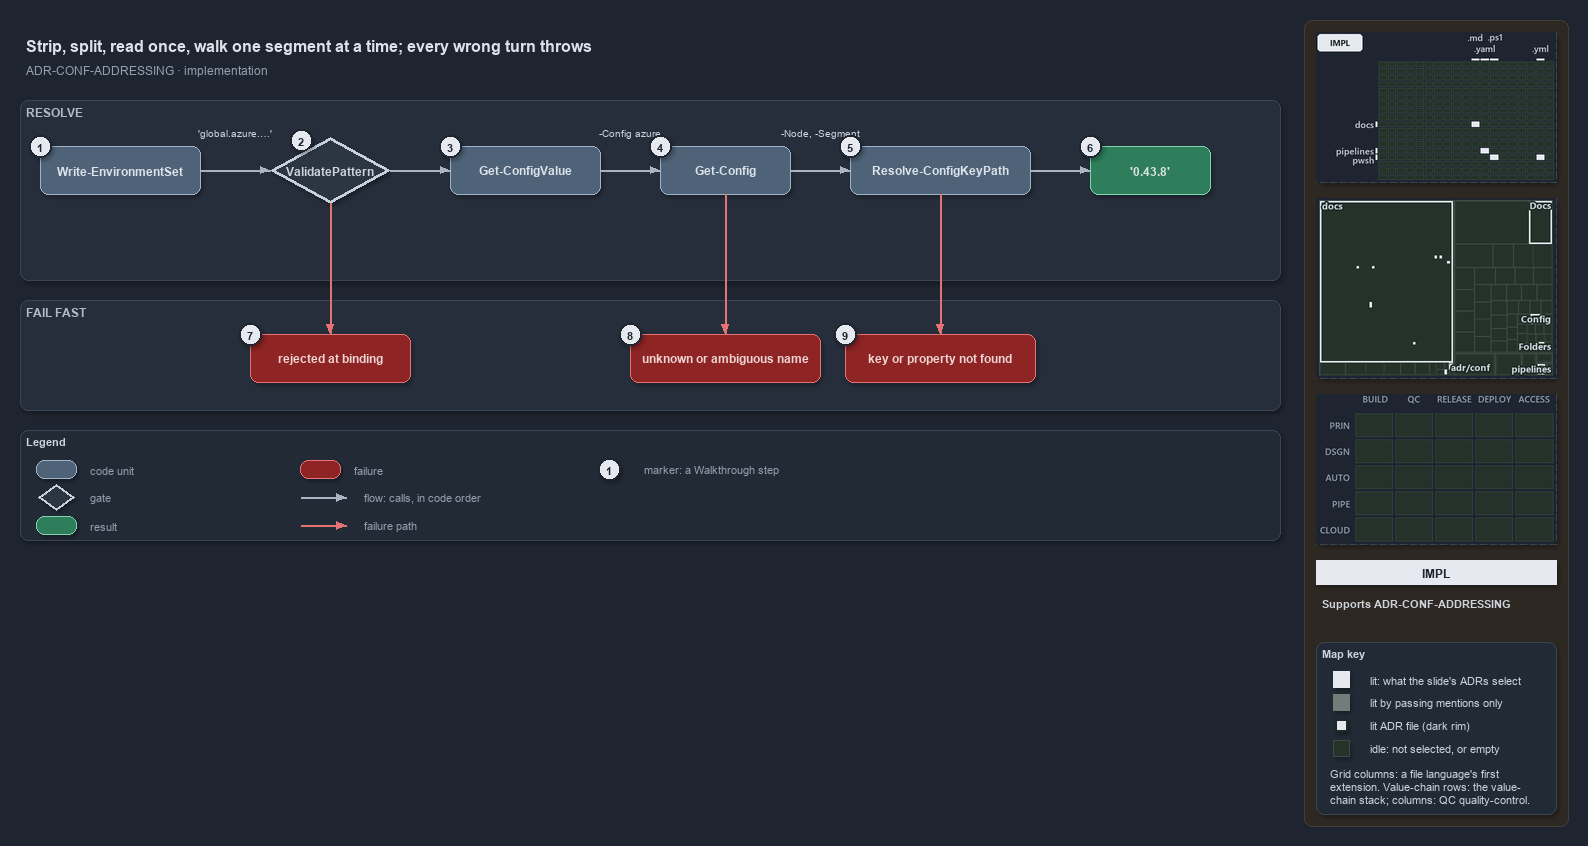

The diagram above was exported from draw.io. Its source (the exported page's mxGraphModel, read from the mxfile embedded in the PNG):
<mxGraphModel dx="1024" dy="768" grid="0" gridSize="10" guides="1" tooltips="1" connect="1" arrows="1" fold="1" page="1" pageScale="1" pageWidth="1572" pageHeight="640" background="#1E2430" math="0" shadow="1">
  <root>
    <mxCell id="0" />
    <mxCell id="1" parent="0" />
    <mxCell id="sidebar-bg" value="" style="rounded=1;arcSize=2;html=1;fillColor=#2E2823;strokeColor=#453C33;shadow=0;" vertex="1" parent="1">
      <mxGeometry x="1304" y="4" width="264" height="806" as="geometry" />
    </mxCell>
    <mxCell id="title" value="Strip, split, read once, walk one segment at a time; every wrong turn throws" style="text;html=1;align=left;verticalAlign=middle;fontSize=16;fontStyle=1;fontColor=#DDE2E9;" vertex="1" parent="1">
      <mxGeometry x="20" y="14" width="1260" height="30" as="geometry" />
    </mxCell>
    <mxCell id="subtitle" value="ADR-CONF-ADDRESSING &amp;#183; implementation" style="text;html=1;align=left;verticalAlign=middle;fontSize=12;fontColor=#949FAE;" vertex="1" parent="1">
      <mxGeometry x="20" y="44" width="1240" height="20" as="geometry" />
    </mxCell>
    <mxCell id="minimap-grid" value="" style="shape=image;imageAspect=0;rounded=1;arcSize=4;whiteSpace=wrap;html=1;fillColor=#262E3B;strokeColor=#3A4555;dashed=1;fontColor=#949FAE;fontSize=11;image=data:image/png,(base64 omitted: 8776 chars);" vertex="1" parent="1">
      <mxGeometry x="1316" y="16" width="240" height="150" as="geometry" />
    </mxCell>
    <mxCell id="minimap-tree" value="" style="shape=image;imageAspect=0;rounded=1;arcSize=4;whiteSpace=wrap;html=1;fillColor=#262E3B;strokeColor=#3A4555;dashed=1;fontColor=#949FAE;fontSize=11;image=data:image/png,(base64 omitted: 15528 chars);" vertex="1" parent="1">
      <mxGeometry x="1316" y="182" width="240" height="180" as="geometry" />
    </mxCell>
    <mxCell id="minimap-chain" value="" style="shape=image;imageAspect=0;rounded=1;arcSize=4;whiteSpace=wrap;html=1;fillColor=#262E3B;strokeColor=#3A4555;dashed=1;fontColor=#949FAE;fontSize=11;image=data:image/png,(base64 omitted: 11912 chars);" vertex="1" parent="1">
      <mxGeometry x="1316" y="378" width="240" height="150" as="geometry" />
    </mxCell>
    <mxCell id="lens-badge" value="IMPL" style="rounded=0;whiteSpace=wrap;html=1;align=center;verticalAlign=middle;fontSize=12;fontStyle=1;fontColor=#1E2430;fillColor=#E6EAF0;strokeColor=none;" vertex="1" parent="1">
      <mxGeometry x="1316" y="544" width="240" height="24" as="geometry" />
    </mxCell>
    <mxCell id="supports" value="&lt;b&gt;Supports&lt;/b&gt; ADR-CONF-ADDRESSING" style="text;html=1;whiteSpace=wrap;align=left;verticalAlign=top;fontSize=11;fontColor=#CDD3DC;" vertex="1" parent="1">
      <mxGeometry x="1316" y="576" width="240" height="38" as="geometry" />
    </mxCell>
    <mxCell id="mapkey" value="&lt;b&gt;Map key&lt;/b&gt;" style="rounded=1;arcSize=6;whiteSpace=wrap;html=1;align=left;verticalAlign=top;fontSize=11;fontColor=#CDD3DC;fillColor=#222A36;strokeColor=#3A4555;spacingLeft=8;spacingTop=2;" vertex="1" parent="1">
      <mxGeometry x="1316" y="626" width="240" height="172" as="geometry" />
    </mxCell>
    <mxCell id="mapkey-lit" value="" style="rounded=0;html=1;fillColor=#E6EAF0;strokeColor=#E6EAF0;" vertex="1" parent="1">
      <mxGeometry x="1333.0" y="655.0" width="16" height="16" as="geometry" />
    </mxCell>
    <mxCell id="mapkey-lit-text" value="lit: what the slide's ADRs select" style="text;html=1;align=left;verticalAlign=middle;fontSize=11;fontColor=#CDD3DC;" vertex="1" parent="1">
      <mxGeometry x="1364" y="653" width="184" height="20" as="geometry" />
    </mxCell>
    <mxCell id="mapkey-touched" value="" style="rounded=0;html=1;fillColor=#727C79;strokeColor=#727C79;" vertex="1" parent="1">
      <mxGeometry x="1333.0" y="678.0" width="16" height="16" as="geometry" />
    </mxCell>
    <mxCell id="mapkey-touched-text" value="lit by passing mentions only" style="text;html=1;align=left;verticalAlign=middle;fontSize=11;fontColor=#CDD3DC;" vertex="1" parent="1">
      <mxGeometry x="1364" y="676" width="184" height="20" as="geometry" />
    </mxCell>
    <mxCell id="mapkey-adr" value="" style="rounded=0;html=1;fillColor=#E6EAF0;strokeColor=#1C2A24;strokeWidth=2;" vertex="1" parent="1">
      <mxGeometry x="1335.0" y="703.0" width="12" height="12" as="geometry" />
    </mxCell>
    <mxCell id="mapkey-adr-text" value="lit ADR file (dark rim)" style="text;html=1;align=left;verticalAlign=middle;fontSize=11;fontColor=#CDD3DC;" vertex="1" parent="1">
      <mxGeometry x="1364" y="699" width="184" height="20" as="geometry" />
    </mxCell>
    <mxCell id="mapkey-idle" value="" style="rounded=0;html=1;fillColor=#243229;strokeColor=#3B4D43;" vertex="1" parent="1">
      <mxGeometry x="1333.0" y="724.0" width="16" height="16" as="geometry" />
    </mxCell>
    <mxCell id="mapkey-idle-text" value="idle: not selected, or empty" style="text;html=1;align=left;verticalAlign=middle;fontSize=11;fontColor=#CDD3DC;" vertex="1" parent="1">
      <mxGeometry x="1364" y="722" width="184" height="20" as="geometry" />
    </mxCell>
    <mxCell id="mapkey-codes" value="Grid columns: a file language's first&lt;br&gt;extension. Value-chain rows: the value-&lt;br&gt;chain stack; columns: QC quality-control." style="text;html=1;align=left;verticalAlign=top;whiteSpace=wrap;fontSize=11;fontColor=#CDD3DC;" vertex="1" parent="1">
      <mxGeometry x="1324" y="746" width="224" height="46" as="geometry" />
    </mxCell>
    <mxCell id="band-resolve" value="RESOLVE" style="rounded=1;html=1;arcSize=3;fillColor=#262E3B;strokeColor=#3A4555;verticalAlign=top;align=left;spacingLeft=8;fontStyle=1;fontSize=12;fontColor=#B0BAC7;" vertex="1" parent="1">
      <mxGeometry x="20" y="84" width="1260" height="180" as="geometry" />
    </mxCell>
    <mxCell id="wes" value="&lt;b&gt;Write-EnvironmentSet&lt;/b&gt;" style="rounded=1;whiteSpace=wrap;html=1;arcSize=20;fillColor=#4E6378;strokeColor=#9FB3C8;fontColor=#DDE2E9;fontSize=12;" vertex="1" parent="1">
      <mxGeometry x="40" y="130" width="160" height="48" as="geometry" />
    </mxCell>
    <mxCell id="vp" value="&lt;b&gt;ValidatePattern&lt;/b&gt;" style="rhombus;whiteSpace=wrap;html=1;fillColor=#2C3542;strokeColor=#C7D0DB;strokeWidth=3;fontColor=#CDD3DC;fontSize=12;" vertex="1" parent="1">
      <mxGeometry x="270" y="121" width="120" height="66" as="geometry" />
    </mxCell>
    <mxCell id="gcv" value="&lt;b&gt;Get-ConfigValue&lt;/b&gt;" style="rounded=1;whiteSpace=wrap;html=1;arcSize=20;fillColor=#4E6378;strokeColor=#9FB3C8;fontColor=#DDE2E9;fontSize=12;" vertex="1" parent="1">
      <mxGeometry x="450" y="130" width="150" height="48" as="geometry" />
    </mxCell>
    <mxCell id="gc" value="&lt;b&gt;Get-Config&lt;/b&gt;" style="rounded=1;whiteSpace=wrap;html=1;arcSize=20;fillColor=#4E6378;strokeColor=#9FB3C8;fontColor=#DDE2E9;fontSize=12;" vertex="1" parent="1">
      <mxGeometry x="660" y="130" width="130" height="48" as="geometry" />
    </mxCell>
    <mxCell id="rckp" value="&lt;b&gt;Resolve-ConfigKeyPath&lt;/b&gt;" style="rounded=1;whiteSpace=wrap;html=1;arcSize=20;fillColor=#4E6378;strokeColor=#9FB3C8;fontColor=#DDE2E9;fontSize=12;" vertex="1" parent="1">
      <mxGeometry x="850" y="130" width="180" height="48" as="geometry" />
    </mxCell>
    <mxCell id="node" value="&lt;b&gt;'0.43.8'&lt;/b&gt;" style="rounded=1;whiteSpace=wrap;html=1;arcSize=20;fillColor=#2E7D5B;strokeColor=#7FD3AE;fontColor=#DDE2E9;fontSize=12;" vertex="1" parent="1">
      <mxGeometry x="1090" y="130" width="120" height="48" as="geometry" />
    </mxCell>
    <mxCell id="edge-wes-vp" value="" style="edgeStyle=orthogonalEdgeStyle;rounded=1;html=1;fontSize=10;fontColor=#CDD3DC;endArrow=block;strokeColor=#AAB4C3;shadow=0;" edge="1" parent="1" source="wes" target="vp">
      <mxGeometry relative="1" as="geometry" />
    </mxCell>
    <mxCell id="edge-vp-gcv" value="" style="edgeStyle=orthogonalEdgeStyle;rounded=1;html=1;fontSize=10;fontColor=#CDD3DC;endArrow=block;strokeColor=#AAB4C3;shadow=0;" edge="1" parent="1" source="vp" target="gcv">
      <mxGeometry relative="1" as="geometry" />
    </mxCell>
    <mxCell id="edge-gcv-gc" value="" style="edgeStyle=orthogonalEdgeStyle;rounded=1;html=1;fontSize=10;fontColor=#CDD3DC;endArrow=block;strokeColor=#AAB4C3;shadow=0;" edge="1" parent="1" source="gcv" target="gc">
      <mxGeometry relative="1" as="geometry" />
    </mxCell>
    <mxCell id="edge-gc-rckp" value="" style="edgeStyle=orthogonalEdgeStyle;rounded=1;html=1;fontSize=10;fontColor=#CDD3DC;endArrow=block;strokeColor=#AAB4C3;shadow=0;" edge="1" parent="1" source="gc" target="rckp">
      <mxGeometry relative="1" as="geometry" />
    </mxCell>
    <mxCell id="edge-rckp-node" value="" style="edgeStyle=orthogonalEdgeStyle;rounded=1;html=1;fontSize=10;fontColor=#CDD3DC;endArrow=block;strokeColor=#AAB4C3;shadow=0;" edge="1" parent="1" source="rckp" target="node">
      <mxGeometry relative="1" as="geometry" />
    </mxCell>
    <mxCell id="note-address" value="'global.azure.&amp;#8230;'" style="text;html=1;align=center;verticalAlign=middle;fontSize=10.5;fontColor=#CDD3DC;" vertex="1" parent="1">
      <mxGeometry x="175" y="108" width="120" height="16" as="geometry" />
    </mxCell>
    <mxCell id="note-config" value="-Config azure" style="text;html=1;align=center;verticalAlign=middle;fontSize=10.5;fontColor=#CDD3DC;" vertex="1" parent="1">
      <mxGeometry x="570" y="108" width="120" height="16" as="geometry" />
    </mxCell>
    <mxCell id="note-node" value="-Node, -Segment" style="text;html=1;align=center;verticalAlign=middle;fontSize=10.5;fontColor=#CDD3DC;" vertex="1" parent="1">
      <mxGeometry x="760" y="108" width="120" height="16" as="geometry" />
    </mxCell>
    <mxCell id="band-fail" value="FAIL FAST" style="rounded=1;html=1;arcSize=3;fillColor=#262E3B;strokeColor=#3A4555;verticalAlign=top;align=left;spacingLeft=8;fontStyle=1;fontSize=12;fontColor=#B0BAC7;" vertex="1" parent="1">
      <mxGeometry x="20" y="284" width="1260" height="110" as="geometry" />
    </mxCell>
    <mxCell id="f-binding" value="&lt;b&gt;rejected at binding&lt;/b&gt;" style="rounded=1;whiteSpace=wrap;html=1;arcSize=20;fillColor=#8E2424;strokeColor=#E57373;fontColor=#EFD4D4;fontSize=12;" vertex="1" parent="1">
      <mxGeometry x="250" y="318" width="160" height="48" as="geometry" />
    </mxCell>
    <mxCell id="f-name" value="&lt;b&gt;unknown or ambiguous name&lt;/b&gt;" style="rounded=1;whiteSpace=wrap;html=1;arcSize=20;fillColor=#8E2424;strokeColor=#E57373;fontColor=#EFD4D4;fontSize=12;" vertex="1" parent="1">
      <mxGeometry x="630" y="318" width="190" height="48" as="geometry" />
    </mxCell>
    <mxCell id="f-key" value="&lt;b&gt;key or property not found&lt;/b&gt;" style="rounded=1;whiteSpace=wrap;html=1;arcSize=20;fillColor=#8E2424;strokeColor=#E57373;fontColor=#EFD4D4;fontSize=12;" vertex="1" parent="1">
      <mxGeometry x="845" y="318" width="190" height="48" as="geometry" />
    </mxCell>
    <mxCell id="edge-vp-fail" value="" style="edgeStyle=orthogonalEdgeStyle;rounded=1;html=1;fontSize=10;fontColor=#CDD3DC;endArrow=block;strokeColor=#E57373;shadow=0;" edge="1" parent="1" source="vp" target="f-binding">
      <mxGeometry relative="1" as="geometry" />
    </mxCell>
    <mxCell id="edge-gc-fail" value="" style="edgeStyle=orthogonalEdgeStyle;rounded=1;html=1;fontSize=10;fontColor=#CDD3DC;endArrow=block;strokeColor=#E57373;shadow=0;" edge="1" parent="1" source="gc" target="f-name">
      <mxGeometry relative="1" as="geometry" />
    </mxCell>
    <mxCell id="edge-rckp-fail" value="" style="edgeStyle=orthogonalEdgeStyle;rounded=1;html=1;fontSize=10;fontColor=#CDD3DC;endArrow=block;strokeColor=#E57373;shadow=0;" edge="1" parent="1" source="rckp" target="f-key">
      <mxGeometry relative="1" as="geometry" />
    </mxCell>
    <mxCell id="legend" value="&lt;b&gt;Legend&lt;/b&gt;" style="rounded=1;whiteSpace=wrap;html=1;arcSize=6;fillColor=#222A36;strokeColor=#3A4555;align=left;verticalAlign=top;spacing=8;fontSize=11;fontColor=#CDD3DC;" vertex="1" parent="1">
      <mxGeometry x="20" y="414" width="1260" height="110" as="geometry" />
    </mxCell>
    <mxCell id="lg-0" value="" style="rounded=1;html=1;arcSize=20;fillColor=#4E6378;strokeColor=#9FB3C8;" vertex="1" parent="1">
      <mxGeometry x="36" y="444" width="40" height="18" as="geometry" />
    </mxCell>
    <mxCell id="lg-0-t" value="code unit" style="text;html=1;align=left;verticalAlign=middle;fontSize=11;fontColor=#949FAE;" vertex="1" parent="1">
      <mxGeometry x="84" y="443" width="240" height="20" as="geometry" />
    </mxCell>
    <mxCell id="lg-1" value="" style="rhombus;html=1;fillColor=#2C3542;strokeColor=#C7D0DB;strokeWidth=2;fontColor=#CDD3DC;" vertex="1" parent="1">
      <mxGeometry x="38" y="468" width="36" height="26" as="geometry" />
    </mxCell>
    <mxCell id="lg-1-t" value="gate" style="text;html=1;align=left;verticalAlign=middle;fontSize=11;fontColor=#949FAE;" vertex="1" parent="1">
      <mxGeometry x="84" y="471" width="240" height="20" as="geometry" />
    </mxCell>
    <mxCell id="lg-2" value="" style="rounded=1;html=1;arcSize=20;fillColor=#2E7D5B;strokeColor=#7FD3AE;" vertex="1" parent="1">
      <mxGeometry x="36" y="500" width="40" height="18" as="geometry" />
    </mxCell>
    <mxCell id="lg-2-t" value="result" style="text;html=1;align=left;verticalAlign=middle;fontSize=11;fontColor=#949FAE;" vertex="1" parent="1">
      <mxGeometry x="84" y="499" width="240" height="20" as="geometry" />
    </mxCell>
    <mxCell id="lg-3" value="" style="rounded=1;html=1;arcSize=20;fillColor=#8E2424;strokeColor=#E57373;" vertex="1" parent="1">
      <mxGeometry x="300" y="444" width="40" height="18" as="geometry" />
    </mxCell>
    <mxCell id="lg-3-t" value="failure" style="text;html=1;align=left;verticalAlign=middle;fontSize=11;fontColor=#949FAE;" vertex="1" parent="1">
      <mxGeometry x="348" y="443" width="240" height="20" as="geometry" />
    </mxCell>
    <mxCell id="lg-4-a" value="" style="text;html=1;strokeColor=none;fillColor=none;" vertex="1" parent="1">
      <mxGeometry x="300" y="481" width="1" height="1" as="geometry" />
    </mxCell>
    <mxCell id="lg-4-b" value="" style="text;html=1;strokeColor=none;fillColor=none;" vertex="1" parent="1">
      <mxGeometry x="346" y="481" width="1" height="1" as="geometry" />
    </mxCell>
    <mxCell id="lg-4" value="" style="edgeStyle=orthogonalEdgeStyle;rounded=1;html=1;fontSize=10;fontColor=#CDD3DC;endArrow=block;strokeColor=#AAB4C3;shadow=0;" edge="1" parent="1" source="lg-4-a" target="lg-4-b">
      <mxGeometry relative="1" as="geometry" />
    </mxCell>
    <mxCell id="lg-4-t" value="flow: calls, in code order" style="text;html=1;align=left;verticalAlign=middle;fontSize=11;fontColor=#949FAE;" vertex="1" parent="1">
      <mxGeometry x="358" y="471" width="240" height="20" as="geometry" />
    </mxCell>
    <mxCell id="lg-5-a" value="" style="text;html=1;strokeColor=none;fillColor=none;" vertex="1" parent="1">
      <mxGeometry x="300" y="509" width="1" height="1" as="geometry" />
    </mxCell>
    <mxCell id="lg-5-b" value="" style="text;html=1;strokeColor=none;fillColor=none;" vertex="1" parent="1">
      <mxGeometry x="346" y="509" width="1" height="1" as="geometry" />
    </mxCell>
    <mxCell id="lg-5" value="" style="edgeStyle=orthogonalEdgeStyle;rounded=1;html=1;fontSize=10;fontColor=#CDD3DC;endArrow=block;strokeColor=#E57373;shadow=0;" edge="1" parent="1" source="lg-5-a" target="lg-5-b">
      <mxGeometry relative="1" as="geometry" />
    </mxCell>
    <mxCell id="lg-5-t" value="failure path" style="text;html=1;align=left;verticalAlign=middle;fontSize=11;fontColor=#949FAE;" vertex="1" parent="1">
      <mxGeometry x="358" y="499" width="240" height="20" as="geometry" />
    </mxCell>
    <mxCell id="lg-6" value="1" style="ellipse;html=1;fillColor=#E6EAF0;strokeColor=#1E2430;strokeWidth=2;fontColor=#1E2430;fontStyle=1;fontSize=11;" vertex="1" parent="1">
      <mxGeometry x="598" y="442" width="22" height="22" as="geometry" />
    </mxCell>
    <mxCell id="lg-6-t" value="marker: a Walkthrough step" style="text;html=1;align=left;verticalAlign=middle;fontSize=11;fontColor=#949FAE;" vertex="1" parent="1">
      <mxGeometry x="638" y="443" width="240" height="20" as="geometry" />
    </mxCell>
    <mxCell id="mark-1" value="1" style="ellipse;html=1;fillColor=#E6EAF0;strokeColor=#1E2430;strokeWidth=2;fontColor=#1E2430;fontStyle=1;fontSize=11;" vertex="1" parent="1">
      <mxGeometry x="29" y="119" width="22" height="22" as="geometry" />
    </mxCell>
    <mxCell id="mark-2" value="2" style="ellipse;html=1;fillColor=#E6EAF0;strokeColor=#1E2430;strokeWidth=2;fontColor=#1E2430;fontStyle=1;fontSize=11;" vertex="1" parent="1">
      <mxGeometry x="290" y="113" width="22" height="22" as="geometry" />
    </mxCell>
    <mxCell id="mark-3" value="3" style="ellipse;html=1;fillColor=#E6EAF0;strokeColor=#1E2430;strokeWidth=2;fontColor=#1E2430;fontStyle=1;fontSize=11;" vertex="1" parent="1">
      <mxGeometry x="439" y="119" width="22" height="22" as="geometry" />
    </mxCell>
    <mxCell id="mark-4" value="4" style="ellipse;html=1;fillColor=#E6EAF0;strokeColor=#1E2430;strokeWidth=2;fontColor=#1E2430;fontStyle=1;fontSize=11;" vertex="1" parent="1">
      <mxGeometry x="649" y="119" width="22" height="22" as="geometry" />
    </mxCell>
    <mxCell id="mark-5" value="5" style="ellipse;html=1;fillColor=#E6EAF0;strokeColor=#1E2430;strokeWidth=2;fontColor=#1E2430;fontStyle=1;fontSize=11;" vertex="1" parent="1">
      <mxGeometry x="839" y="119" width="22" height="22" as="geometry" />
    </mxCell>
    <mxCell id="mark-6" value="6" style="ellipse;html=1;fillColor=#E6EAF0;strokeColor=#1E2430;strokeWidth=2;fontColor=#1E2430;fontStyle=1;fontSize=11;" vertex="1" parent="1">
      <mxGeometry x="1079" y="119" width="22" height="22" as="geometry" />
    </mxCell>
    <mxCell id="mark-7" value="7" style="ellipse;html=1;fillColor=#E6EAF0;strokeColor=#1E2430;strokeWidth=2;fontColor=#1E2430;fontStyle=1;fontSize=11;" vertex="1" parent="1">
      <mxGeometry x="239" y="307" width="22" height="22" as="geometry" />
    </mxCell>
    <mxCell id="mark-8" value="8" style="ellipse;html=1;fillColor=#E6EAF0;strokeColor=#1E2430;strokeWidth=2;fontColor=#1E2430;fontStyle=1;fontSize=11;" vertex="1" parent="1">
      <mxGeometry x="619" y="307" width="22" height="22" as="geometry" />
    </mxCell>
    <mxCell id="mark-9" value="9" style="ellipse;html=1;fillColor=#E6EAF0;strokeColor=#1E2430;strokeWidth=2;fontColor=#1E2430;fontStyle=1;fontSize=11;" vertex="1" parent="1">
      <mxGeometry x="834" y="307" width="22" height="22" as="geometry" />
    </mxCell>
  </root>
</mxGraphModel>